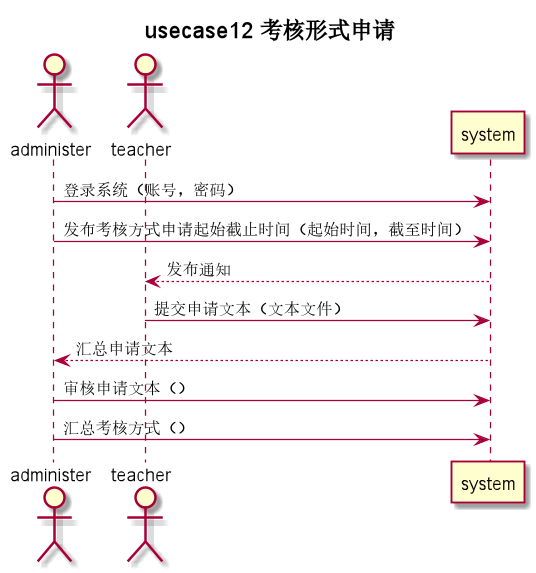

The diagram above was rendered by PlantUML. Its source (embedded in the PNG):
@startuml
title usecase12 **考核形式申请**
actor administer as u
actor teacher
u -> system: 登录系统（账号，密码）
u -> system: 发布考核方式申请起始截止时间（起始时间，截至时间）
system --> teacher: 发布通知
teacher -> system:提交申请文本（文本文件）
system --> u: 汇总申请文本
u -> system: 审核申请文本（）
u -> system: 汇总考核方式（）
@enduml